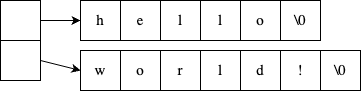

The diagram above was exported from draw.io. Its source (the exported page's mxGraphModel, read from the mxfile embedded in the PNG):
<mxGraphModel dx="854" dy="322" grid="1" gridSize="10" guides="1" tooltips="1" connect="1" arrows="1" fold="1" page="1" pageScale="1" pageWidth="400" pageHeight="100" math="0" shadow="0">
  <root>
    <mxCell id="0" />
    <mxCell id="1" parent="0" />
    <mxCell id="2" value="" style="group" parent="1" vertex="1" connectable="0">
      <mxGeometry x="20" y="105" width="360" height="90" as="geometry" />
    </mxCell>
    <mxCell id="3" value="" style="rounded=0;whiteSpace=wrap;html=1;fontFamily=Lucida Console;fontSize=15;" parent="2" vertex="1">
      <mxGeometry width="40" height="40" as="geometry" />
    </mxCell>
    <mxCell id="4" value="" style="rounded=0;whiteSpace=wrap;html=1;fontFamily=Lucida Console;fontSize=15;" parent="2" vertex="1">
      <mxGeometry y="40" width="40" height="40" as="geometry" />
    </mxCell>
    <mxCell id="5" value="h" style="rounded=0;whiteSpace=wrap;html=1;fontFamily=Lucida Console;fontSize=15;" parent="2" vertex="1">
      <mxGeometry x="80" width="40" height="40" as="geometry" />
    </mxCell>
    <mxCell id="6" style="edgeStyle=orthogonalEdgeStyle;rounded=0;html=1;entryX=0;entryY=0.5;jettySize=auto;orthogonalLoop=1;fontFamily=Lucida Console;fontSize=15;" parent="2" source="3" target="5" edge="1">
      <mxGeometry relative="1" as="geometry" />
    </mxCell>
    <mxCell id="7" value="e" style="rounded=0;whiteSpace=wrap;html=1;fontFamily=Lucida Console;fontSize=15;" parent="2" vertex="1">
      <mxGeometry x="120" width="40" height="40" as="geometry" />
    </mxCell>
    <mxCell id="8" value="l" style="rounded=0;whiteSpace=wrap;html=1;fontFamily=Lucida Console;fontSize=15;" parent="2" vertex="1">
      <mxGeometry x="160" width="40" height="40" as="geometry" />
    </mxCell>
    <mxCell id="9" value="l" style="rounded=0;whiteSpace=wrap;html=1;fontFamily=Lucida Console;fontSize=15;" parent="2" vertex="1">
      <mxGeometry x="200" width="40" height="40" as="geometry" />
    </mxCell>
    <mxCell id="10" value="o" style="rounded=0;whiteSpace=wrap;html=1;fontFamily=Lucida Console;fontSize=15;" parent="2" vertex="1">
      <mxGeometry x="240" width="40" height="40" as="geometry" />
    </mxCell>
    <mxCell id="11" value="\0" style="rounded=0;whiteSpace=wrap;html=1;fontFamily=Lucida Console;fontSize=15;" parent="2" vertex="1">
      <mxGeometry x="280" width="40" height="40" as="geometry" />
    </mxCell>
    <mxCell id="12" value="w" style="rounded=0;whiteSpace=wrap;html=1;fontFamily=Lucida Console;fontSize=15;" parent="2" vertex="1">
      <mxGeometry x="80" y="50" width="40" height="40" as="geometry" />
    </mxCell>
    <mxCell id="13" value="o" style="rounded=0;whiteSpace=wrap;html=1;fontFamily=Lucida Console;fontSize=15;" parent="2" vertex="1">
      <mxGeometry x="120" y="50" width="40" height="40" as="geometry" />
    </mxCell>
    <mxCell id="14" value="r" style="rounded=0;whiteSpace=wrap;html=1;fontFamily=Lucida Console;fontSize=15;" parent="2" vertex="1">
      <mxGeometry x="160" y="50" width="40" height="40" as="geometry" />
    </mxCell>
    <mxCell id="15" value="l" style="rounded=0;whiteSpace=wrap;html=1;fontFamily=Lucida Console;fontSize=15;" parent="2" vertex="1">
      <mxGeometry x="200" y="50" width="40" height="40" as="geometry" />
    </mxCell>
    <mxCell id="16" value="d" style="rounded=0;whiteSpace=wrap;html=1;fontFamily=Lucida Console;fontSize=15;" parent="2" vertex="1">
      <mxGeometry x="240" y="50" width="40" height="40" as="geometry" />
    </mxCell>
    <mxCell id="17" value="!" style="rounded=0;whiteSpace=wrap;html=1;fontFamily=Lucida Console;fontSize=15;" parent="2" vertex="1">
      <mxGeometry x="280" y="50" width="40" height="40" as="geometry" />
    </mxCell>
    <mxCell id="18" value="\0" style="rounded=0;whiteSpace=wrap;html=1;fontFamily=Lucida Console;fontSize=15;" parent="2" vertex="1">
      <mxGeometry x="320" y="50" width="40" height="40" as="geometry" />
    </mxCell>
    <mxCell id="19" value="" style="endArrow=classic;html=1;fontFamily=Lucida Console;fontSize=15;exitX=1;exitY=0.5;entryX=0;entryY=0.5;" parent="2" source="4" target="12" edge="1">
      <mxGeometry width="50" height="50" relative="1" as="geometry">
        <mxPoint x="40" y="120" as="sourcePoint" />
        <mxPoint x="80" y="70" as="targetPoint" />
      </mxGeometry>
    </mxCell>
  </root>
</mxGraphModel>